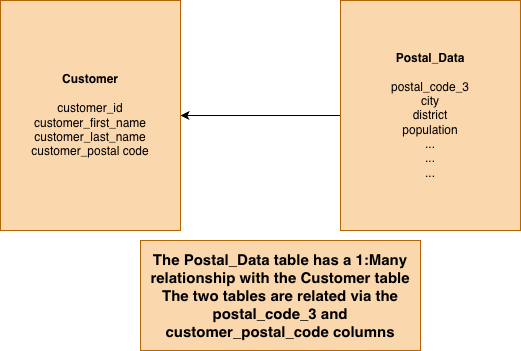

The diagram above was exported from draw.io. Its source (the exported page's mxGraphModel, read from the mxfile embedded in the PNG):
<mxGraphModel dx="934" dy="531" grid="1" gridSize="10" guides="1" tooltips="1" connect="1" arrows="1" fold="1" page="1" pageScale="1" pageWidth="850" pageHeight="1100" math="0" shadow="0">
  <root>
    <mxCell id="0" />
    <mxCell id="1" parent="0" />
    <mxCell id="KXxAndv8UvzOFLvGmkRd-3" edge="1" parent="1" source="KXxAndv8UvzOFLvGmkRd-2" style="edgeStyle=orthogonalEdgeStyle;rounded=0;orthogonalLoop=1;jettySize=auto;html=1;entryX=1;entryY=0.5;entryDx=0;entryDy=0;exitX=0;exitY=0.5;exitDx=0;exitDy=0;" target="KXxAndv8UvzOFLvGmkRd-1">
      <mxGeometry relative="1" as="geometry">
        <mxPoint x="300" y="280" as="sourcePoint" />
      </mxGeometry>
    </mxCell>
    <mxCell id="KXxAndv8UvzOFLvGmkRd-1" parent="1" style="rounded=0;whiteSpace=wrap;html=1;fillColor=#fad7ac;strokeColor=#b46504;" value="&lt;div&gt;&lt;b&gt;Customer&lt;/b&gt;&lt;/div&gt;&lt;div&gt;&lt;b&gt;&lt;br&gt;&lt;/b&gt;&lt;/div&gt;&lt;div&gt;customer_id&lt;/div&gt;&lt;div&gt;customer_first_name&lt;/div&gt;&lt;div&gt;customer_last_name&lt;/div&gt;&lt;div&gt;customer_postal code&lt;/div&gt;" vertex="1">
      <mxGeometry height="230" width="180" x="40" y="80" as="geometry" />
    </mxCell>
    <mxCell id="KXxAndv8UvzOFLvGmkRd-2" parent="1" style="rounded=0;whiteSpace=wrap;html=1;fillColor=#fad7ac;strokeColor=#b46504;" value="&lt;div&gt;&lt;b&gt;Postal_Data&lt;/b&gt;&lt;/div&gt;&lt;div&gt;&lt;b&gt;&lt;br&gt;&lt;/b&gt;&lt;/div&gt;&lt;div&gt;postal_code_3&lt;/div&gt;&lt;div&gt;city&lt;/div&gt;&lt;div&gt;district&lt;/div&gt;&lt;div&gt;population&lt;/div&gt;&lt;div&gt;...&lt;/div&gt;&lt;div&gt;...&lt;/div&gt;&lt;div&gt;...&lt;/div&gt;" vertex="1">
      <mxGeometry height="230" width="180" x="380" y="80" as="geometry" />
    </mxCell>
    <mxCell id="KXxAndv8UvzOFLvGmkRd-4" parent="1" style="text;html=1;whiteSpace=wrap;align=center;verticalAlign=middle;rounded=0;fontStyle=1;fontSize=15;fillColor=#fad7ac;strokeColor=#b46504;" value="The Postal_Data table has a 1:Many relationship with the Customer table&lt;div&gt;The two tables are related via the postal_code_3 and customer_postal_code columns&lt;/div&gt;" vertex="1">
      <mxGeometry height="110" width="280" x="180" y="320" as="geometry" />
    </mxCell>
  </root>
</mxGraphModel>